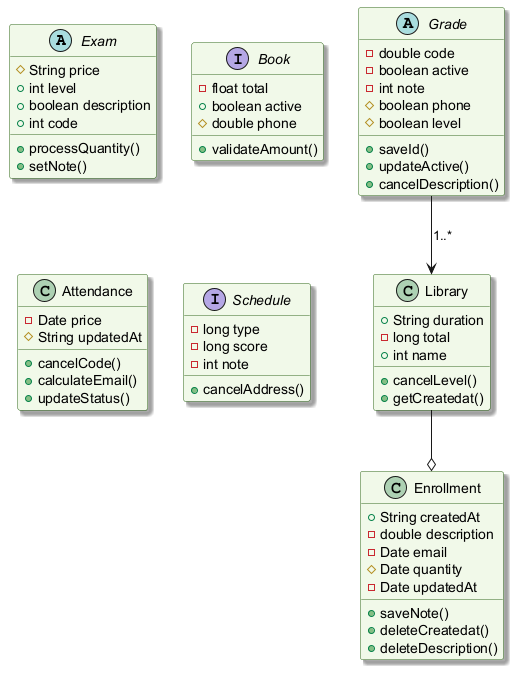

The diagram above was rendered by PlantUML. Its source (embedded in the PNG):
@startuml
skinparam backgroundColor #FFFFFF
skinparam classBackgroundColor #F1F8E9
skinparam classBorderColor #33691E
skinparam shadowing true
abstract class Exam {
  #String price
  +int level
  +boolean description
  +int code
  +processQuantity()
  +setNote()
}
abstract class Grade {
  -double code
  -boolean active
  -int note
  #boolean phone
  #boolean level
  +saveId()
  +updateActive()
  +cancelDescription()
}
interface Book {
  -float total
  +boolean active
  #double phone
  +validateAmount()
}
class Library {
  +String duration
  -long total
  +int name
  +cancelLevel()
  +getCreatedat()
}
class Attendance {
  -Date price
  #String updatedAt
  +cancelCode()
  +calculateEmail()
  +updateStatus()
}
interface Schedule {
  -long type
  -long score
  -int note
  +cancelAddress()
}
class Enrollment {
  +String createdAt
  -double description
  -Date email
  #Date quantity
  -Date updatedAt
  +saveNote()
  +deleteCreatedat()
  +deleteDescription()
}
Library --o Enrollment
Grade --> Library : "1..*"
@enduml